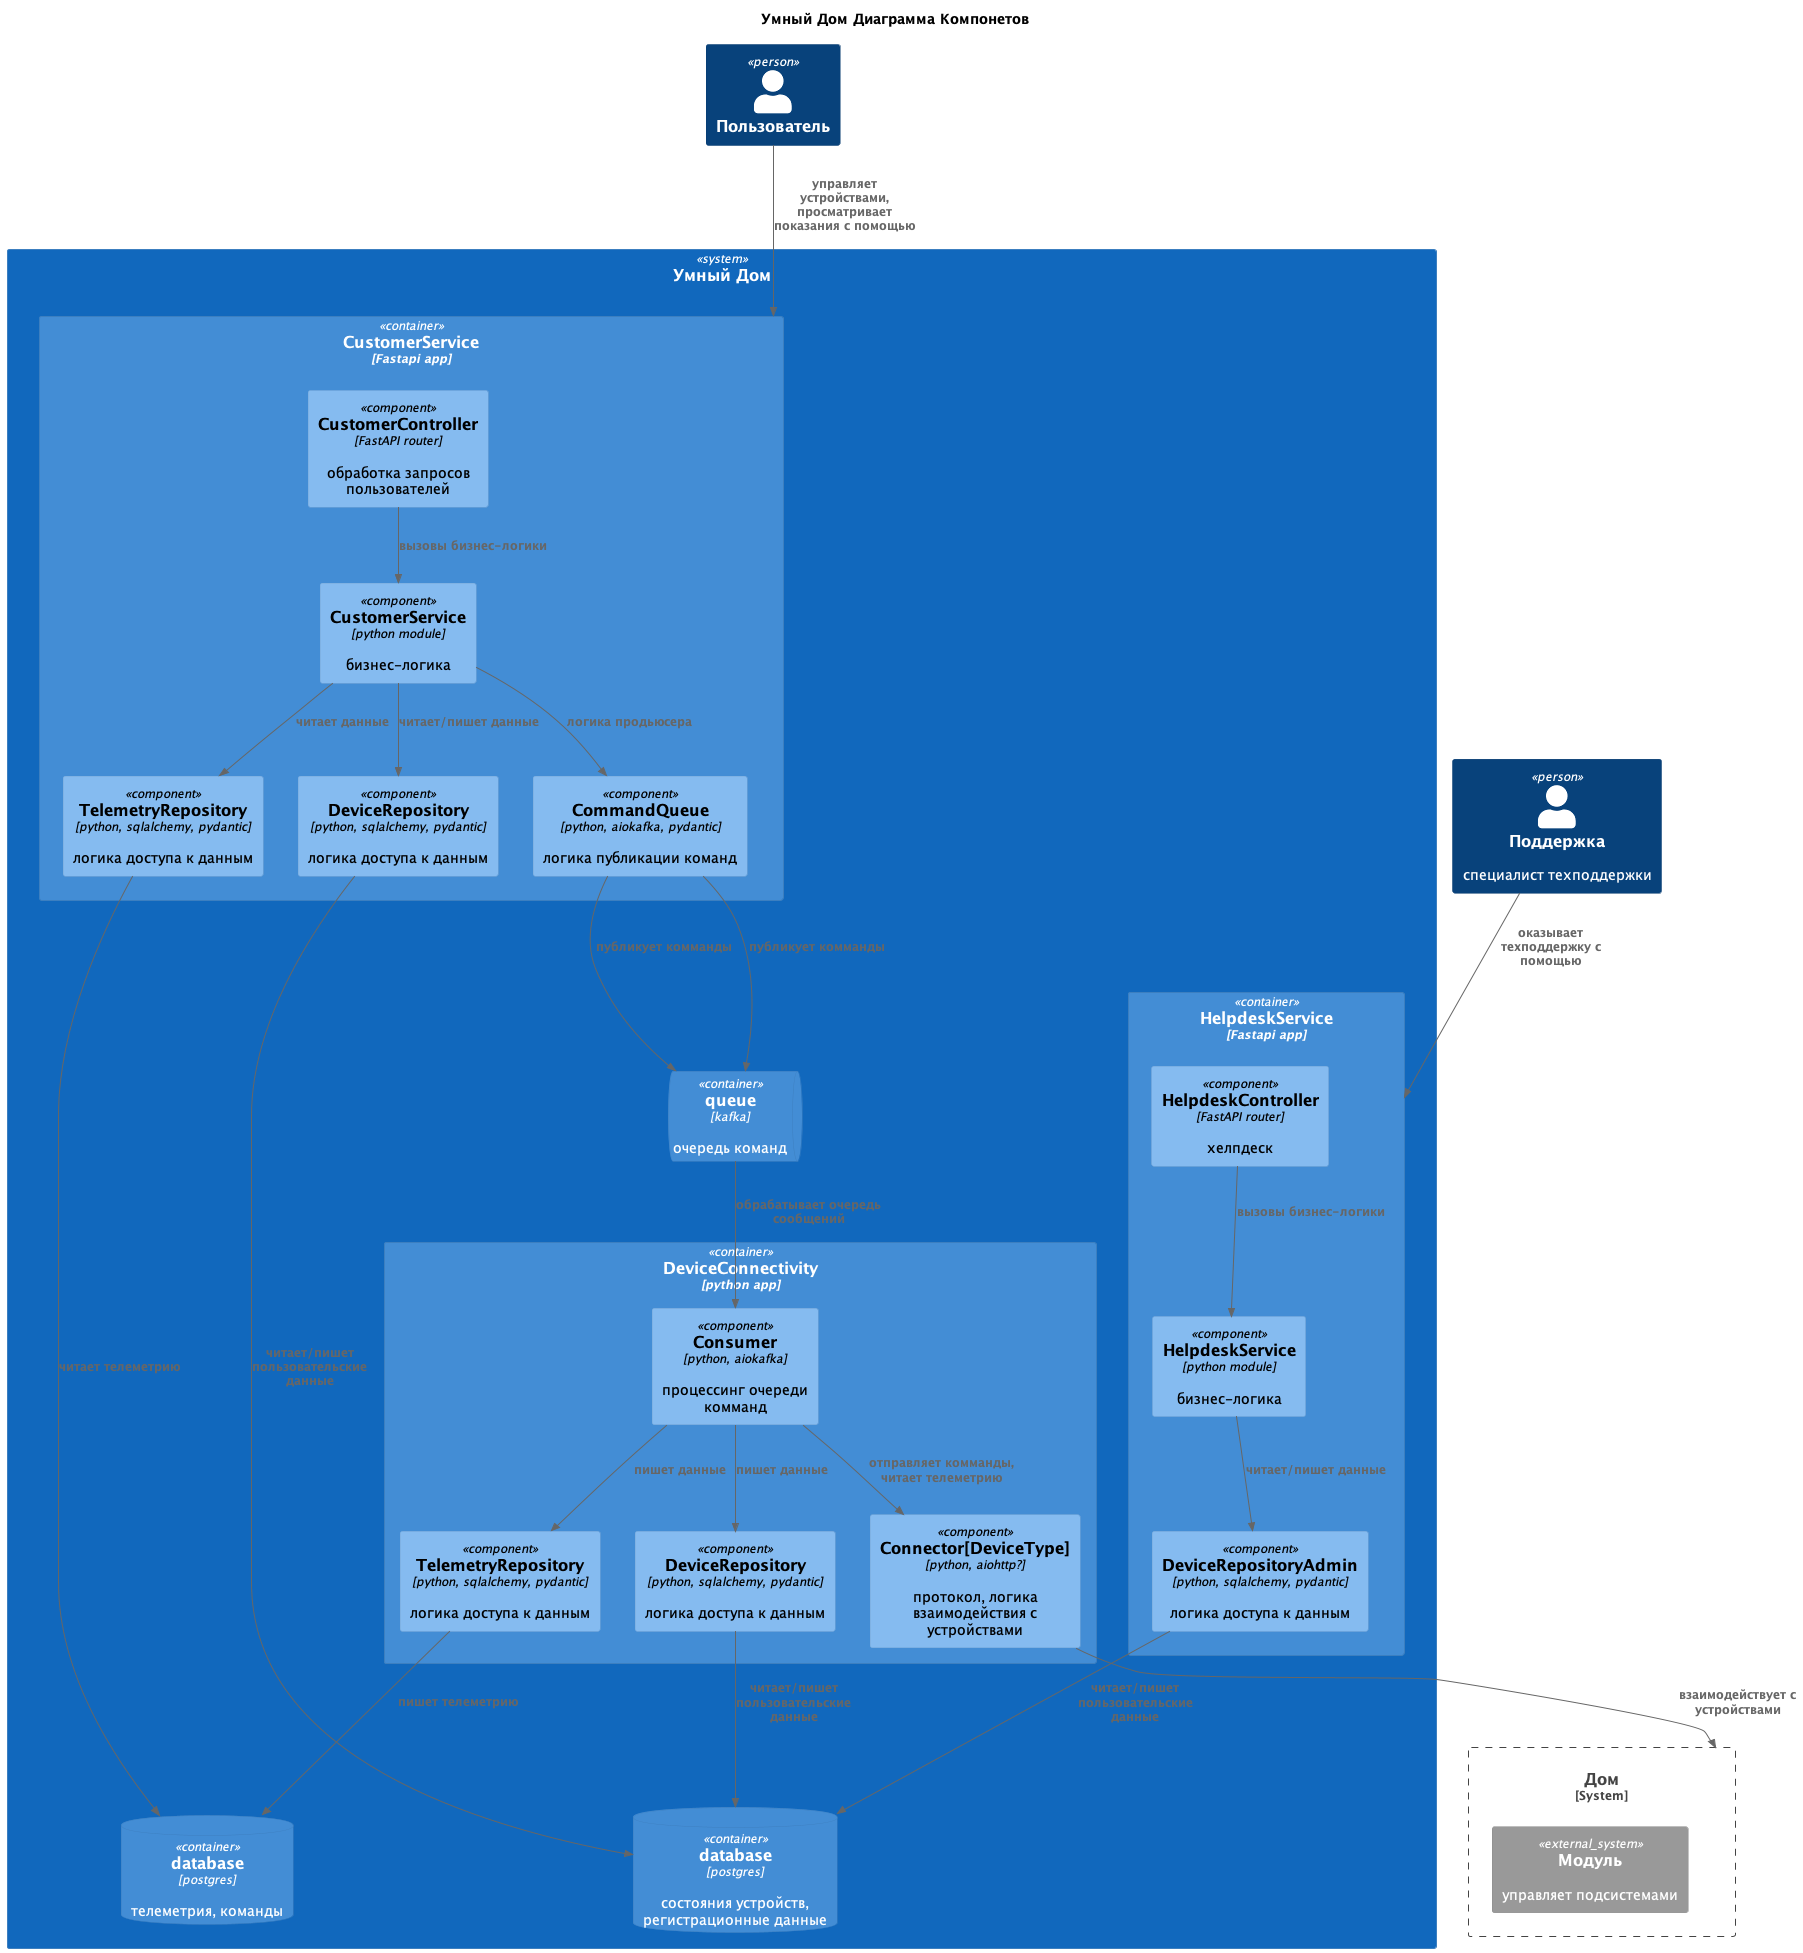

The diagram above was rendered by PlantUML. Its source (embedded in the PNG):
@startuml 

title Умный Дом Диаграмма Компонетов

top to bottom direction
!include <C4/C4_Component>

Person(user, "Пользователь")
Person(employee, "Поддержка", "специалист техподдержки")

System_Boundary(House, "Дом") {
    System_Ext(module, "Модуль", "управляет подсистемами")
}


System(EcoSmartSystem, "Умный Дом") {
    ContainerDb(db1, "database", "postgres", "состояния устройств, регистрационные данные")
    ContainerDb(db2, "database", "postgres", "телеметрия, команды")
    ContainerQueue(q, "queue", "kafka", "очередь команд")
    Container(api, "CustomerService", "Fastapi app", "") {
        Component(CustomerController, "CustomerController", "FastAPI router","обработка запросов пользователей")
        Component(CustomerService, "CustomerService", "python module", "бизнес-логика")
        Component(DeviceRepository, "DeviceRepository", "python, sqlalchemy, pydantic", "логика доступа к данным")
        Component(TelemetryRepository, "TelemetryRepository", "python, sqlalchemy, pydantic", "логика доступа к данным")
        Component(CommandQueue, "CommandQueue", "python, aiokafka, pydantic", "логика публикации команд")
        Rel_Down(CustomerController, CustomerService, "вызовы бизнес-логики")
        Rel_Down(CustomerService, DeviceRepository, "читает/пишет данные")
        Rel_Down(CustomerService, TelemetryRepository, "читает данные")
        Rel_Down(CustomerService, CommandQueue, "логика продьюсера")
        Rel_Down(CommandQueue, q, "публикует комманды")
        Rel_Down(DeviceRepository, db1, "читает/пишет пользовательские данные")
        Rel_Down(TelemetryRepository, db2, "читает телеметрию")
    }
    Container(helpdesk, "HelpdeskService", "Fastapi app", "") {
        Component(HelpdeskController, "HelpdeskController", "FastAPI router","хелпдеск")
        Component(HelpdeskService, "HelpdeskService", "python module", "бизнес-логика")
        Component(DeviceRepositoryAdmin, "DeviceRepositoryAdmin", "python, sqlalchemy, pydantic", "логика доступа к данным")
        Rel_Down(HelpdeskController, HelpdeskService, "вызовы бизнес-логики")
        Rel_Down(HelpdeskService, DeviceRepositoryAdmin, "читает/пишет данные")
        Rel_Down(DeviceRepositoryAdmin, db1, "читает/пишет пользовательские данные")
    }
    Container(worker, "DeviceConnectivity", "python app", "") {
        Component(Consumer, "Consumer", "python, aiokafka","процессинг очереди комманд")
        Component(DeviceRepository2, "DeviceRepository", "python, sqlalchemy, pydantic", "логика доступа к данным")
        Component(TelemetryRepository2, "TelemetryRepository", "python, sqlalchemy, pydantic", "логика доступа к данным")
        Component(connector, "Connector[DeviceType]", "python, aiohttp?", "протокол, логика взаимодействия с устройствами")
        Rel_Down(q, Consumer, "обрабатывает очередь сообщений")
        Rel_Down(Consumer, DeviceRepository2, "пишет данные")
        Rel_Down(Consumer, TelemetryRepository2, "пишет данные")
        Rel_Down(Consumer, connector, "отправляет комманды, читает телеметрию")
        Rel_Down(CommandQueue, q, "публикует комманды")
        Rel_Down(DeviceRepository2, db1, "читает/пишет пользовательские данные")
        Rel_Down(TelemetryRepository2, db2, "пишет телеметрию")
    }
}
Rel_D(connector, House, "взаимодействует с устройствами")

Rel(user, api, "управляет устройствами, просматривает показания с помощью")
Rel(employee, helpdesk, "оказывает техподдержку с помощью")
@enduml